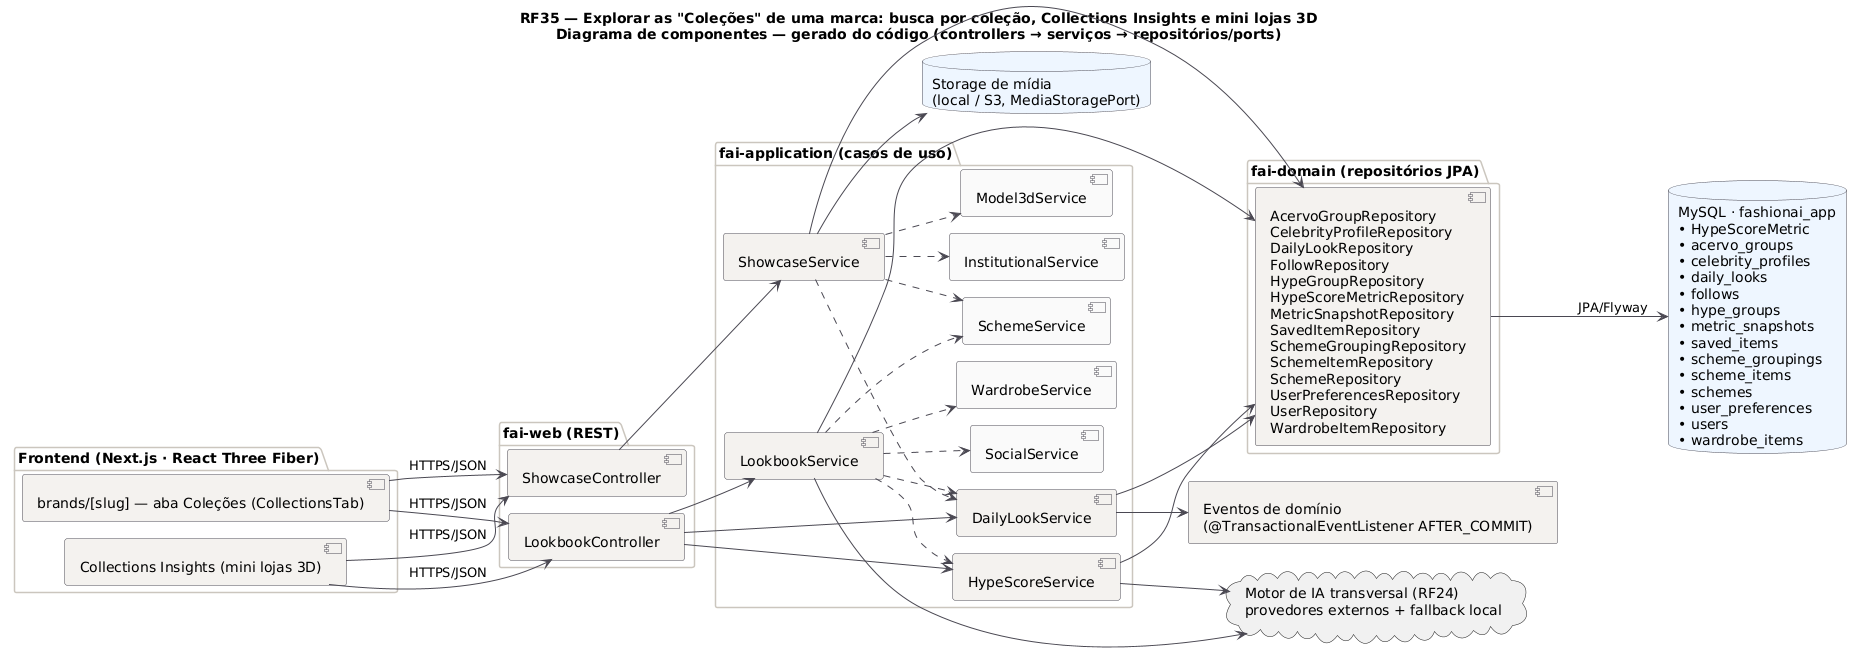

The diagram above was rendered by PlantUML. Its source (embedded in the PNG):
@startuml RF35_Componentes
title RF35 — Explorar as "Coleções" de uma marca: busca por coleção, Collections Insights e mini lojas 3D\nDiagrama de componentes — gerado do código (controllers → serviços → repositórios/ports)
!pragma layout smetana
skinparam backgroundColor #FFFFFF
skinparam component {
  BackgroundColor #F4F2EF
  BorderColor #4A4852
  ArrowColor #4A4852
}
skinparam package {
  BorderColor #CBC6BE
}
skinparam database {
  BackgroundColor #EEF6FF
  BorderColor #4A4852
}
left to right direction

package "Frontend (Next.js · React Three Fiber)" {
  component "brands/[slug] — aba Coleções (CollectionsTab)" as FE0
  component "Collections Insights (mini lojas 3D)" as FE1
}
package "fai-web (REST)" {
  [ShowcaseController] as ShowcaseController
  [LookbookController] as LookbookController
}
package "fai-application (casos de uso)" {
  [ShowcaseService] as ShowcaseService
  [LookbookService] as LookbookService
  [DailyLookService] as DailyLookService
  [HypeScoreService] as HypeScoreService
  [SchemeService] as SchemeService #FAFAFA
  [InstitutionalService] as InstitutionalService #FAFAFA
  [Model3dService] as Model3dService #FAFAFA
  [WardrobeService] as WardrobeService #FAFAFA
  [SocialService] as SocialService #FAFAFA
}
package "fai-domain (repositórios JPA)" {
  [AcervoGroupRepository\nCelebrityProfileRepository\nDailyLookRepository\nFollowRepository\nHypeGroupRepository\nHypeScoreMetricRepository\nMetricSnapshotRepository\nSavedItemRepository\nSchemeGroupingRepository\nSchemeItemRepository\nSchemeRepository\nUserPreferencesRepository\nUserRepository\nWardrobeItemRepository] as REPOS
}
database "MySQL · fashionai_app\n• HypeScoreMetric\n• acervo_groups\n• celebrity_profiles\n• daily_looks\n• follows\n• hype_groups\n• metric_snapshots\n• saved_items\n• scheme_groupings\n• scheme_items\n• schemes\n• user_preferences\n• users\n• wardrobe_items" as DB
cloud "Motor de IA transversal (RF24)\nprovedores externos + fallback local" as P_ai
[Eventos de domínio\n(@TransactionalEventListener AFTER_COMMIT)] as P_events
database "Storage de mídia\n(local / S3, MediaStoragePort)" as P_media

FE0 --> ShowcaseController : HTTPS/JSON
FE0 --> LookbookController : HTTPS/JSON
FE1 --> ShowcaseController : HTTPS/JSON
FE1 --> LookbookController : HTTPS/JSON
ShowcaseController --> ShowcaseService
LookbookController --> LookbookService
LookbookController --> DailyLookService
LookbookController --> HypeScoreService
ShowcaseService ..> DailyLookService
ShowcaseService ..> SchemeService
ShowcaseService ..> InstitutionalService
ShowcaseService ..> Model3dService
ShowcaseService --> REPOS
ShowcaseService --> P_media
LookbookService ..> WardrobeService
LookbookService ..> SchemeService
LookbookService ..> SocialService
LookbookService ..> DailyLookService
LookbookService ..> HypeScoreService
LookbookService --> REPOS
LookbookService --> P_ai
DailyLookService --> REPOS
DailyLookService --> P_events
HypeScoreService --> REPOS
HypeScoreService --> P_ai
REPOS --> DB : JPA/Flyway
@enduml